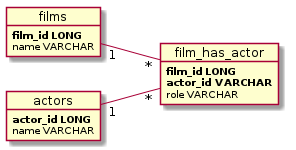

The diagram above was rendered by PlantUML. Its source (embedded in the PNG):
@startuml
skinparam backgroundColor white
left to right direction
object films {
   **film_id LONG**
   name VARCHAR
}

object actors {
   **actor_id LONG**
   name VARCHAR
}

object film_has_actor {
   **film_id LONG**
   **actor_id VARCHAR**
   role VARCHAR
}

films "1"--"*" film_has_actor
actors "1"--"*" film_has_actor


@enduml